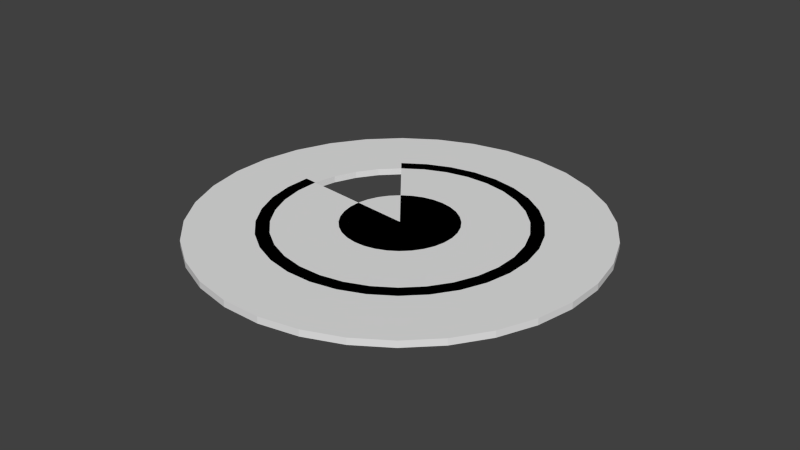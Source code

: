 # Source: BalconyPlatform.blend  (saved by Blender 2.68.0; exported with 4.5.12 LTS)
import bpy
from mathutils import Matrix  # noqa: F401  (used for matrix-valued properties, if any)

bpy.ops.wm.read_factory_settings(use_empty=True)
scene = bpy.context.scene
scene.name = 'Scene'

# ---- collections
col_collection_1 = bpy.data.collections.new('Collection 1'); scene.collection.children.link(col_collection_1)

# ---- world
world_world = bpy.data.worlds.new('World'); scene.world = world_world
world_world.color = (0.05088, 0.05088, 0.05088)
world_world.use_sun_shadow = False
world_world.sun_shadow_jitter_overblur = 0.0
world_world.cycles.sampling_method = 'MANUAL'
world_world.cycles.sample_map_resolution = 256

# ---- meshes
me_cylinder_010 = bpy.data.meshes.new('Cylinder.010')
me_cylinder_010.from_pydata([(0.0, 0.0, -0.05), (0.0, 0.0, 0.05), (1.866, -0.7203, -0.05), (1.866, -0.7203, 0.05), (1.689, -1.07, -0.05), (1.689, -1.07, 0.05), (1.448, -1.379, -0.05), (1.448, -1.379, 0.05), (1.151, -1.635, -0.05), (1.151, -1.635, 0.05), (0.81, -1.829, -0.05), (0.81, -1.829, 0.05), (0.4377, -1.952, -0.05), (0.4377, -1.952, 0.05), (0.04856, -1.999, -0.05), (0.04856, -1.999, 0.05), (-0.3424, -1.97, -0.05), (-0.3424, -1.97, 0.05), (-0.7203, -1.866, -0.05), (-0.7203, -1.866, 0.05), (-1.07, -1.689, -0.05), (-1.07, -1.689, 0.05), (-1.379, -1.448, -0.05), (-1.379, -1.448, 0.05), (-1.635, -1.151, -0.05), (-1.635, -1.151, 0.05), (-1.829, -0.81, -0.05), (-1.829, -0.81, 0.05), (-1.952, -0.4377, -0.05), (-1.952, -0.4377, 0.05), (-1.999, -0.04856, -0.05), (-1.999, -0.04856, 0.05), (-1.97, 0.3424, -0.05), (-1.97, 0.3424, 0.05), (-1.866, 0.7203, -0.05), (-1.866, 0.7203, 0.05), (-1.689, 1.07, -0.05), (-1.689, 1.07, 0.05), (-1.448, 1.379, -0.05), (-1.448, 1.379, 0.05), (-1.151, 1.635, -0.05), (-1.151, 1.635, 0.05), (-0.81, 1.829, -0.05), (-0.81, 1.829, 0.05), (-0.4377, 1.952, -0.05), (-0.4377, 1.952, 0.05), (-0.04856, 1.999, -0.05), (-0.04856, 1.999, 0.05), (0.3424, 1.97, -0.05), (0.3424, 1.97, 0.05), (0.7203, 1.866, -0.05), (0.7203, 1.866, 0.05), (1.07, 1.689, -0.05), (1.07, 1.689, 0.05), (1.379, 1.448, -0.05), (1.379, 1.448, 0.05), (1.635, 1.151, -0.05), (1.635, 1.151, 0.05), (1.829, 0.81, -0.05), (1.829, 0.81, 0.05), (1.952, 0.4377, -0.05), (1.952, 0.4377, 0.05), (1.999, 0.04856, -0.05), (1.999, 0.04856, 0.05), (1.97, -0.3424, -0.05), (1.97, -0.3424, 0.05)], [], [(0, 2, 4), (1, 5, 3), (2, 3, 5, 4), (0, 4, 6), (1, 7, 5), (4, 5, 7, 6), (0, 6, 8), (1, 9, 7), (6, 7, 9, 8), (0, 8, 10), (1, 11, 9), (8, 9, 11, 10), (0, 10, 12), (1, 13, 11), (10, 11, 13, 12), (0, 12, 14), (1, 15, 13), (12, 13, 15, 14), (0, 14, 16), (1, 17, 15), (14, 15, 17, 16), (0, 16, 18), (1, 19, 17), (16, 17, 19, 18), (0, 18, 20), (1, 21, 19), (18, 19, 21, 20), (0, 20, 22), (1, 23, 21), (20, 21, 23, 22), (0, 22, 24), (1, 25, 23), (22, 23, 25, 24), (0, 24, 26), (1, 27, 25), (24, 25, 27, 26), (0, 26, 28), (1, 29, 27), (26, 27, 29, 28), (0, 28, 30), (1, 31, 29), (28, 29, 31, 30), (30, 31, 33, 32), (32, 33, 35, 34), (34, 35, 37, 36), (36, 37, 39, 38), (0, 38, 40), (1, 41, 39), (38, 39, 41, 40), (0, 40, 42), (1, 43, 41), (40, 41, 43, 42), (0, 42, 44), (1, 45, 43), (42, 43, 45, 44), (0, 44, 46), (1, 47, 45), (44, 45, 47, 46), (0, 46, 48), (1, 49, 47), (46, 47, 49, 48), (0, 48, 50), (1, 51, 49), (48, 49, 51, 50), (0, 50, 52), (1, 53, 51), (50, 51, 53, 52), (0, 52, 54), (1, 55, 53), (52, 53, 55, 54), (0, 54, 56), (1, 57, 55), (54, 55, 57, 56), (0, 56, 58), (1, 59, 57), (56, 57, 59, 58), (0, 58, 60), (1, 61, 59), (58, 59, 61, 60), (0, 60, 62), (1, 63, 61), (60, 61, 63, 62), (0, 62, 64), (1, 65, 63), (62, 63, 65, 64), (0, 64, 2), (1, 3, 65), (64, 65, 3, 2)])
me_cylinder_010.use_remesh_preserve_volume = False
me_cylinder_010.use_remesh_preserve_attributes = False
me_cylinder_010.use_mirror_vertex_groups = False
me_cylinder_010.update()
me_cylinder_009 = bpy.data.meshes.new('Cylinder.009')
me_cylinder_009.from_pydata([(0.0, 0.0, -0.05), (0.0, 0.0, 0.05), (0.793, -0.3061, -0.05), (0.793, -0.3061, 0.05), (0.718, -0.4549, -0.05), (0.718, -0.4549, 0.05), (0.6155, -0.5863, -0.05), (0.6155, -0.5863, 0.05), (0.4893, -0.6951, -0.05), (0.4893, -0.6951, 0.05), (0.3443, -0.7772, -0.05), (0.3443, -0.7772, 0.05), (0.186, -0.8294, -0.05), (0.186, -0.8294, 0.05), (0.02064, -0.8497, -0.05), (0.02064, -0.8497, 0.05), (-0.1455, -0.8374, -0.05), (-0.1455, -0.8374, 0.05), (-0.3061, -0.793, -0.05), (-0.3061, -0.793, 0.05), (-0.4549, -0.718, -0.05), (-0.4549, -0.718, 0.05), (-0.5863, -0.6155, -0.05), (-0.5863, -0.6155, 0.05), (-0.6951, -0.4893, -0.05), (-0.6951, -0.4893, 0.05), (-0.7772, -0.3443, -0.05), (-0.7772, -0.3443, 0.05), (-0.8294, -0.186, -0.05), (-0.8294, -0.186, 0.05), (-0.8497, -0.02064, -0.05), (-0.8497, -0.02064, 0.05), (-0.8374, 0.1455, -0.05), (-0.8374, 0.1455, 0.05), (-0.793, 0.3061, -0.05), (-0.793, 0.3061, 0.05), (-0.718, 0.4549, -0.05), (-0.718, 0.4549, 0.05), (-0.6155, 0.5863, -0.05), (-0.6155, 0.5863, 0.05), (-0.4893, 0.6951, -0.05), (-0.4893, 0.6951, 0.05), (-0.3443, 0.7772, -0.05), (-0.3443, 0.7772, 0.05), (-0.186, 0.8294, -0.05), (-0.186, 0.8294, 0.05), (-0.02064, 0.8497, -0.05), (-0.02064, 0.8497, 0.05), (0.1455, 0.8374, -0.05), (0.1455, 0.8374, 0.05), (0.3061, 0.793, -0.05), (0.3061, 0.793, 0.05), (0.4549, 0.718, -0.05), (0.4549, 0.718, 0.05), (0.5863, 0.6155, -0.05), (0.5863, 0.6155, 0.05), (0.6951, 0.4893, -0.05), (0.6951, 0.4893, 0.05), (0.7772, 0.3443, -0.05), (0.7772, 0.3443, 0.05), (0.8294, 0.186, -0.05), (0.8294, 0.186, 0.05), (0.8497, 0.02064, -0.05), (0.8497, 0.02064, 0.05), (0.8374, -0.1455, -0.05), (0.8374, -0.1455, 0.05)], [], [(0, 2, 4), (1, 5, 3), (2, 3, 5, 4), (0, 4, 6), (1, 7, 5), (4, 5, 7, 6), (0, 6, 8), (1, 9, 7), (6, 7, 9, 8), (0, 8, 10), (1, 11, 9), (8, 9, 11, 10), (0, 10, 12), (1, 13, 11), (10, 11, 13, 12), (0, 12, 14), (1, 15, 13), (12, 13, 15, 14), (0, 14, 16), (1, 17, 15), (14, 15, 17, 16), (0, 16, 18), (1, 19, 17), (16, 17, 19, 18), (0, 18, 20), (1, 21, 19), (18, 19, 21, 20), (0, 20, 22), (1, 23, 21), (20, 21, 23, 22), (0, 22, 24), (1, 25, 23), (22, 23, 25, 24), (0, 24, 26), (1, 27, 25), (24, 25, 27, 26), (0, 26, 28), (1, 29, 27), (26, 27, 29, 28), (0, 28, 30), (1, 31, 29), (28, 29, 31, 30), (0, 30, 32), (1, 33, 31), (30, 31, 33, 32), (0, 32, 34), (1, 35, 33), (32, 33, 35, 34), (0, 34, 36), (1, 37, 35), (34, 35, 37, 36), (0, 36, 38), (1, 39, 37), (36, 37, 39, 38), (0, 38, 40), (1, 41, 39), (38, 39, 41, 40), (0, 40, 42), (1, 43, 41), (40, 41, 43, 42), (0, 42, 44), (1, 45, 43), (42, 43, 45, 44), (0, 44, 46), (1, 47, 45), (44, 45, 47, 46), (0, 46, 48), (1, 49, 47), (46, 47, 49, 48), (0, 48, 50), (1, 51, 49), (48, 49, 51, 50), (0, 50, 52), (1, 53, 51), (50, 51, 53, 52), (0, 52, 54), (1, 55, 53), (52, 53, 55, 54), (0, 54, 56), (1, 57, 55), (54, 55, 57, 56), (0, 56, 58), (1, 59, 57), (56, 57, 59, 58), (0, 58, 60), (1, 61, 59), (58, 59, 61, 60), (0, 60, 62), (1, 63, 61), (60, 61, 63, 62), (0, 62, 64), (1, 65, 63), (62, 63, 65, 64), (0, 64, 2), (1, 3, 65), (64, 65, 3, 2)])
me_cylinder_009.use_remesh_preserve_volume = False
me_cylinder_009.use_remesh_preserve_attributes = False
me_cylinder_009.use_mirror_vertex_groups = False
me_cylinder_009.update()
me_cylinder_007 = bpy.data.meshes.new('Cylinder.007')
me_cylinder_007.from_pydata([(1.679, -0.6482, -0.05), (2.796, -1.079, -0.05), (2.532, -1.604, -0.05), (1.52, -0.9634, -0.05), (2.953, -0.5132, -0.05), (1.773, -0.3082, -0.05), (2.796, -1.079, 0.05), (2.532, -1.604, 0.05), (2.17, -2.067, -0.05), (1.303, -1.242, -0.05), (1.799, 0.0437, -0.05), (2.996, 0.07277, -0.05), (2.953, -0.5132, 0.05), (1.679, -0.6482, 0.05), (1.52, -0.9634, 0.05), (2.17, -2.067, 0.05), (1.725, -2.451, -0.05), (1.036, -1.472, -0.05), (1.756, 0.3939, -0.05), (2.925, 0.6559, -0.05), (2.996, 0.07277, 0.05), (1.773, -0.3082, 0.05), (1.303, -1.242, 0.05), (1.725, -2.451, 0.05), (1.214, -2.74, -0.05), (0.729, -1.646, -0.05), (2.74, 1.214, -0.05), (1.646, 0.729, -0.05), (2.925, 0.6559, 0.05), (1.799, 0.0437, 0.05), (1.036, -1.472, 0.05), (1.214, -2.74, 0.05), (0.6559, -2.925, -0.05), (0.3939, -1.756, -0.05), (0.3939, -1.756, -0.05), (1.472, 1.036, -0.05), (2.451, 1.725, -0.05), (1.472, 1.036, -0.05), (2.74, 1.214, 0.05), (1.756, 0.3939, 0.05), (0.729, -1.646, 0.05), (0.6559, -2.925, 0.05), (0.07277, -2.996, -0.05), (0.04371, -1.799, -0.05), (2.067, 2.17, -0.05), (1.242, 1.303, -0.05), (2.451, 1.725, 0.05), (1.646, 0.729, 0.05), (0.3939, -1.756, 0.05), (0.3939, -1.756, 0.05), (0.07277, -2.996, 0.05), (-0.5132, -2.953, -0.05), (-0.3082, -1.773, -0.05), (0.9634, 1.52, -0.05), (1.604, 2.532, -0.05), (2.067, 2.17, 0.05), (1.472, 1.036, 0.05), (1.472, 1.036, 0.05), (0.04371, -1.799, 0.05), (-0.5132, -2.953, 0.05), (-1.079, -2.796, -0.05), (-0.6482, -1.679, -0.05), (1.079, 2.796, -0.05), (0.6483, 1.679, -0.05), (1.604, 2.532, 0.05), (1.242, 1.303, 0.05), (-0.3082, -1.773, 0.05), (-1.079, -2.796, 0.05), (-1.604, -2.532, -0.05), (-0.9634, -1.52, -0.05), (0.5132, 2.953, -0.05), (0.3082, 1.773, -0.05), (1.079, 2.796, 0.05), (0.9634, 1.52, 0.05), (-0.6482, -1.679, 0.05), (-1.604, -2.532, 0.05), (-2.067, -2.17, -0.05), (-1.242, -1.303, -0.05), (-0.0437, 1.799, -0.05), (-0.07277, 2.996, -0.05), (0.5132, 2.953, 0.05), (0.6483, 1.679, 0.05), (-0.9634, -1.52, 0.05), (-2.067, -2.17, 0.05), (-2.451, -1.725, -0.05), (-1.472, -1.036, -0.05), (-0.6559, 2.925, -0.05), (-0.3939, 1.756, -0.05), (-0.07277, 2.996, 0.05), (0.3082, 1.773, 0.05), (-1.242, -1.303, 0.05), (-2.451, -1.725, 0.05), (-2.74, -1.214, -0.05), (-1.646, -0.729, -0.05), (-1.472, -1.036, -0.05), (-0.729, 1.646, -0.05), (-1.214, 2.74, -0.05), (-0.729, 1.646, -0.05), (-0.6559, 2.925, 0.05), (-0.0437, 1.799, 0.05), (-1.472, -1.036, 0.05), (-2.74, -1.214, 0.05), (-2.925, -0.6559, -0.05), (-1.756, -0.3939, -0.05), (-1.756, -0.3939, -0.05), (-1.725, 2.451, -0.05), (-1.036, 1.472, -0.05), (-1.214, 2.74, 0.05), (-0.3939, 1.756, 0.05), (-1.472, -1.036, 0.05), (-1.646, -0.729, 0.05), (-2.925, -0.6559, 0.05), (-2.996, -0.07277, -0.05), (-1.799, -0.04371, -0.05), (-2.17, 2.067, -0.05), (-1.303, 1.242, -0.05), (-1.725, 2.451, 0.05), (-0.729, 1.646, 0.05), (-0.729, 1.646, 0.05), (-1.756, -0.3939, 0.05), (-1.756, -0.3939, 0.05), (-2.996, -0.07277, 0.05), (-2.953, 0.5132, -0.05), (-1.773, 0.3082, -0.05), (-2.532, 1.604, -0.05), (-1.52, 0.9634, -0.05), (-2.17, 2.067, 0.05), (-1.036, 1.472, 0.05), (-1.799, -0.04371, 0.05), (-2.953, 0.5132, 0.05), (-2.796, 1.079, -0.05), (-1.679, 0.6482, -0.05), (-2.532, 1.604, 0.05), (-1.303, 1.242, 0.05), (-1.773, 0.3082, 0.05), (-2.796, 1.079, 0.05), (-1.52, 0.9634, 0.05), (-1.679, 0.6482, 0.05)], [], [(0, 1, 2, 3), (7, 6, 13, 14), (6, 7, 2, 1), (3, 2, 8, 9), (15, 7, 14, 22), (7, 15, 8, 2), (8, 16, 17, 9), (30, 23, 15, 22), (15, 23, 16, 8), (17, 16, 24, 25), (31, 23, 30, 40), (23, 31, 24, 16), (24, 32, 33, 34), (34, 25, 24), (48, 41, 31, 49), (31, 40, 49), (31, 41, 32, 24), (33, 32, 42, 43), (50, 41, 48, 58), (41, 50, 42, 32), (42, 51, 52, 43), (66, 59, 50, 58), (50, 59, 51, 42), (51, 60, 61, 52), (74, 67, 59, 66), (59, 67, 60, 51), (60, 68, 69, 61), (82, 75, 67, 74), (67, 75, 68, 60), (69, 68, 76, 77), (83, 75, 82, 90), (75, 83, 76, 68), (76, 84, 85, 77), (100, 91, 83, 90), (83, 91, 84, 76), (85, 84, 92, 94), (92, 93, 94), (101, 91, 100, 109), (109, 110, 101), (91, 101, 92, 84), (92, 102, 103, 104), (104, 93, 92), (119, 111, 101, 120), (101, 110, 120), (101, 111, 102, 92), (102, 112, 113, 103), (128, 121, 111, 119), (111, 121, 112, 102), (113, 112, 122, 123), (129, 121, 128, 134), (121, 129, 122, 112), (122, 130, 131, 123), (137, 135, 129, 134), (129, 135, 130, 122), (131, 130, 124, 125), (132, 135, 137, 136), (135, 132, 124, 130), (124, 114, 115, 125), (133, 126, 132, 136), (132, 126, 114, 124), (114, 105, 106, 115), (127, 116, 126, 133), (126, 116, 105, 114), (105, 96, 95, 106), (117, 107, 116, 127), (116, 107, 96, 105), (95, 96, 86, 97), (86, 87, 97), (98, 107, 117, 118), (118, 108, 98), (107, 98, 86, 96), (86, 79, 78, 87), (99, 88, 98, 108), (98, 88, 79, 86), (78, 79, 70, 71), (80, 88, 99, 89), (88, 80, 70, 79), (70, 62, 63, 71), (81, 72, 80, 89), (80, 72, 62, 70), (62, 54, 53, 63), (73, 64, 72, 81), (72, 64, 54, 62), (53, 54, 44, 45), (55, 64, 73, 65), (64, 55, 44, 54), (44, 36, 35, 45), (56, 46, 55, 65), (55, 46, 36, 44), (35, 36, 26, 37), (26, 27, 37), (38, 46, 56, 57), (57, 47, 38), (46, 38, 26, 36), (26, 19, 18, 27), (39, 28, 38, 47), (38, 28, 19, 26), (18, 19, 11, 10), (20, 28, 39, 29), (28, 20, 11, 19), (10, 11, 4, 5), (12, 20, 29, 21), (20, 12, 4, 11), (0, 5, 4, 1), (13, 6, 12, 21), (12, 6, 1, 4), (13, 0, 3, 14), (9, 22, 14, 3), (17, 30, 22, 9), (25, 40, 30, 17), (34, 49, 40, 25), (34, 33, 48, 49), (43, 58, 48, 33), (52, 66, 58, 43), (61, 74, 66, 52), (69, 82, 74, 61), (77, 90, 82, 69), (85, 94, 100, 77), (94, 109, 100), (100, 90, 77), (93, 110, 109, 94), (104, 120, 110, 93), (104, 103, 119, 120), (103, 113, 128, 119), (123, 134, 128, 113), (131, 137, 134, 123), (125, 136, 137, 131), (115, 133, 136, 125), (106, 127, 133, 115), (95, 97, 117, 106), (97, 118, 117), (117, 127, 106), (87, 108, 118, 97), (78, 99, 108, 87), (71, 89, 99, 78), (63, 81, 89, 71), (53, 73, 81, 63), (45, 65, 73, 53), (35, 37, 56, 45), (37, 57, 56), (56, 65, 45), (27, 47, 57, 37), (18, 39, 47, 27), (10, 29, 39, 18), (5, 21, 29, 10), (0, 13, 21, 5)])
me_cylinder_007.use_remesh_preserve_volume = False
me_cylinder_007.use_remesh_preserve_attributes = False
me_cylinder_007.use_mirror_vertex_groups = False
me_cylinder_007.update()

# ---- objects
ob_cylinder_002 = bpy.data.objects.new('Cylinder.002', me_cylinder_010)
ob_cylinder_001 = bpy.data.objects.new('Cylinder.001', me_cylinder_009)
ob_cylinder = bpy.data.objects.new('Cylinder', me_cylinder_007)

# ---- transforms, parenting, visibility, modifiers, constraints
ob_cylinder_002.location = (-0.0005091, -0.0003038, 0.0)
ob_cylinder_002.rotation_euler = (0.0, -0.0, -0.1264)
ob_cylinder_002.lineart.crease_threshold = 0.0
ob_cylinder_001.location = (-0.0005091, -0.0003038, 0.0)
ob_cylinder_001.rotation_euler = (0.0, -0.0, -0.1264)
ob_cylinder_001.lineart.crease_threshold = 0.0
ob_cylinder.location = (-1.735e-05, 0.0006076, 0.0)
ob_cylinder.rotation_euler = (0.0, -0.0, -0.1264)
ob_cylinder.lineart.crease_threshold = 0.0

# ---- collection membership
col_collection_1.objects.link(ob_cylinder_002)
col_collection_1.objects.link(ob_cylinder_001)
col_collection_1.objects.link(ob_cylinder)

# ---- scene / render settings (as saved in the file)
scene.frame_start = 1; scene.frame_end = 250; scene.frame_set(1)
scene.render.engine = 'BLENDER_EEVEE_NEXT'
scene.render.image_settings.color_mode = 'RGB'
scene.render.image_settings.compression = 90
scene.render.resolution_percentage = 50
scene.render.dither_intensity = 0.0
scene.cycles.use_denoising = False
scene.cycles.samples = 10
scene.cycles.sampling_pattern = 'TABULATED_SOBOL'
scene.cycles.light_sampling_threshold = 0.0
scene.cycles.use_adaptive_sampling = False
scene.cycles.use_light_tree = False
scene.cycles.blur_glossy = 0.0
scene.cycles.volume_bounces = 1
scene.cycles.pixel_filter_type = 'GAUSSIAN'
scene.cycles.sample_clamp_indirect = 0.0
scene.view_settings.view_transform = 'Standard'
bpy.context.view_layer.update()

# ---- added for rendering (the .blend has no active camera and no usable light): camera, sun
cam_auto = bpy.data.cameras.new('AutoCamera')
cam_auto.lens = 50.0
cam_auto.sensor_width = 36.0
cam_auto.clip_end = 1000.0
ob_auto_camera = bpy.data.objects.new('AutoCamera', cam_auto)
scene.collection.objects.link(ob_auto_camera)
ob_auto_camera.location = (8.76755, -10.5205, 7.01405)
ob_auto_camera.rotation_euler = (1.09748, -7.21219e-08, 0.694738)
scene.camera = ob_auto_camera
light_auto_sun = bpy.data.lights.new('AutoSun', 'SUN')
light_auto_sun.energy = 3.0
light_auto_sun.angle = 0.0523599
ob_auto_sun = bpy.data.objects.new('AutoSun', light_auto_sun)
scene.collection.objects.link(ob_auto_sun)
ob_auto_sun.rotation_euler = (0.872665, 0.174533, 0.523599)
bpy.context.view_layer.update()
